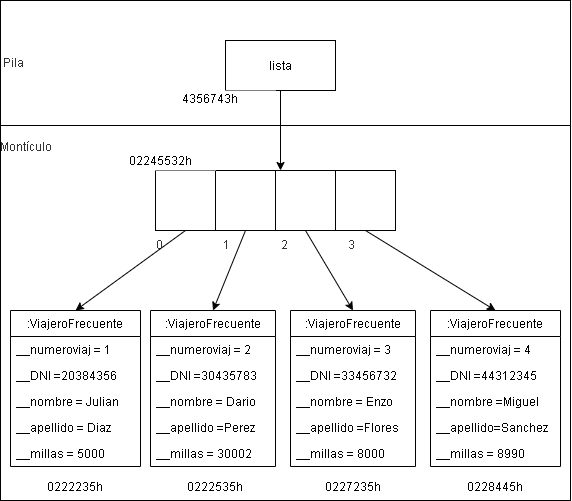

The diagram above was exported from draw.io. Its source (the exported page's mxGraphModel, read from the mxfile embedded in the PNG):
<mxGraphModel dx="829" dy="501" grid="1" gridSize="10" guides="1" tooltips="1" connect="1" arrows="1" fold="1" page="1" pageScale="1" pageWidth="827" pageHeight="1169" math="0" shadow="0">
  <root>
    <mxCell id="WIyWlLk6GJQsqaUBKTNV-0" />
    <mxCell id="WIyWlLk6GJQsqaUBKTNV-1" parent="WIyWlLk6GJQsqaUBKTNV-0" />
    <mxCell id="EM4IJFjpuINYx_XZBOc8-8" value="&lt;br&gt;&lt;br&gt;&lt;br&gt;&lt;br&gt;&amp;nbsp;Pila&lt;br&gt;&lt;br&gt;&lt;br&gt;&lt;br&gt;&lt;br&gt;&lt;br&gt;Montículo&lt;br&gt;&lt;br&gt;&lt;br&gt;&lt;br&gt;&lt;br&gt;&lt;br&gt;&lt;br&gt;&amp;nbsp; &amp;nbsp; &amp;nbsp; &amp;nbsp; &amp;nbsp; &amp;nbsp; &amp;nbsp; &amp;nbsp; &amp;nbsp; &amp;nbsp; &amp;nbsp; &amp;nbsp; &amp;nbsp; &amp;nbsp; &amp;nbsp; &amp;nbsp; &amp;nbsp; &amp;nbsp; &amp;nbsp; &amp;nbsp; &amp;nbsp; &amp;nbsp; &amp;nbsp; &amp;nbsp; &amp;nbsp; &amp;nbsp; 0&amp;nbsp; &amp;nbsp; &amp;nbsp; &amp;nbsp; &amp;nbsp; &amp;nbsp; &amp;nbsp; &amp;nbsp; &amp;nbsp; &amp;nbsp; 1&amp;nbsp; &amp;nbsp; &amp;nbsp; &amp;nbsp; &amp;nbsp; &amp;nbsp; &amp;nbsp; &amp;nbsp; &amp;nbsp;2&amp;nbsp; &amp;nbsp; &amp;nbsp; &amp;nbsp; &amp;nbsp; &amp;nbsp; &amp;nbsp; &amp;nbsp; &amp;nbsp; &amp;nbsp; 3" style="text;html=1;overflow=fill;fillColor=#FFFFFF;strokeColor=#000000;fontColor=#333333;" vertex="1" parent="WIyWlLk6GJQsqaUBKTNV-1">
      <mxGeometry x="30" y="90" width="570" height="500" as="geometry" />
    </mxCell>
    <mxCell id="EM4IJFjpuINYx_XZBOc8-10" value="lista" style="html=1;fillColor=none;" vertex="1" parent="WIyWlLk6GJQsqaUBKTNV-1">
      <mxGeometry x="255" y="130" width="110" height="50" as="geometry" />
    </mxCell>
    <mxCell id="EM4IJFjpuINYx_XZBOc8-12" value="" style="endArrow=none;html=1;entryX=1;entryY=0.25;entryDx=0;entryDy=0;exitX=0;exitY=0.25;exitDx=0;exitDy=0;" edge="1" parent="WIyWlLk6GJQsqaUBKTNV-1" source="EM4IJFjpuINYx_XZBOc8-8" target="EM4IJFjpuINYx_XZBOc8-8">
      <mxGeometry width="50" height="50" relative="1" as="geometry">
        <mxPoint x="40" y="660" as="sourcePoint" />
        <mxPoint x="100" y="600" as="targetPoint" />
      </mxGeometry>
    </mxCell>
    <mxCell id="EM4IJFjpuINYx_XZBOc8-18" value="" style="rounded=0;whiteSpace=wrap;html=1;strokeColor=#000000;fillColor=#FFFFFF;" vertex="1" parent="WIyWlLk6GJQsqaUBKTNV-1">
      <mxGeometry x="185" y="260" width="60" height="60" as="geometry" />
    </mxCell>
    <mxCell id="EM4IJFjpuINYx_XZBOc8-19" value="" style="rounded=0;whiteSpace=wrap;html=1;strokeColor=#000000;fillColor=#FFFFFF;" vertex="1" parent="WIyWlLk6GJQsqaUBKTNV-1">
      <mxGeometry x="245" y="260" width="60" height="60" as="geometry" />
    </mxCell>
    <mxCell id="EM4IJFjpuINYx_XZBOc8-20" value="" style="rounded=0;whiteSpace=wrap;html=1;strokeColor=#000000;fillColor=#FFFFFF;" vertex="1" parent="WIyWlLk6GJQsqaUBKTNV-1">
      <mxGeometry x="305" y="260" width="60" height="60" as="geometry" />
    </mxCell>
    <mxCell id="EM4IJFjpuINYx_XZBOc8-21" value="" style="rounded=0;whiteSpace=wrap;html=1;strokeColor=#000000;fillColor=#FFFFFF;" vertex="1" parent="WIyWlLk6GJQsqaUBKTNV-1">
      <mxGeometry x="365" y="260" width="60" height="60" as="geometry" />
    </mxCell>
    <mxCell id="EM4IJFjpuINYx_XZBOc8-22" value=":ViajeroFrecuente" style="swimlane;fontStyle=0;childLayout=stackLayout;horizontal=1;startSize=26;fillColor=none;horizontalStack=0;resizeParent=1;resizeParentMax=0;resizeLast=0;collapsible=1;marginBottom=0;strokeColor=#000000;" vertex="1" parent="WIyWlLk6GJQsqaUBKTNV-1">
      <mxGeometry x="460" y="400" width="130" height="156" as="geometry" />
    </mxCell>
    <mxCell id="EM4IJFjpuINYx_XZBOc8-23" value="__numeroviaj = 4" style="text;strokeColor=none;fillColor=none;align=left;verticalAlign=top;spacingLeft=4;spacingRight=4;overflow=hidden;rotatable=0;points=[[0,0.5],[1,0.5]];portConstraint=eastwest;" vertex="1" parent="EM4IJFjpuINYx_XZBOc8-22">
      <mxGeometry y="26" width="130" height="26" as="geometry" />
    </mxCell>
    <mxCell id="EM4IJFjpuINYx_XZBOc8-24" value="__DNI =44312345" style="text;strokeColor=none;fillColor=none;align=left;verticalAlign=top;spacingLeft=4;spacingRight=4;overflow=hidden;rotatable=0;points=[[0,0.5],[1,0.5]];portConstraint=eastwest;" vertex="1" parent="EM4IJFjpuINYx_XZBOc8-22">
      <mxGeometry y="52" width="130" height="26" as="geometry" />
    </mxCell>
    <mxCell id="EM4IJFjpuINYx_XZBOc8-25" value="__nombre =Miguel" style="text;strokeColor=none;fillColor=none;align=left;verticalAlign=top;spacingLeft=4;spacingRight=4;overflow=hidden;rotatable=0;points=[[0,0.5],[1,0.5]];portConstraint=eastwest;" vertex="1" parent="EM4IJFjpuINYx_XZBOc8-22">
      <mxGeometry y="78" width="130" height="26" as="geometry" />
    </mxCell>
    <mxCell id="EM4IJFjpuINYx_XZBOc8-26" value="__apellido=Sanchez" style="text;strokeColor=none;fillColor=none;align=left;verticalAlign=top;spacingLeft=4;spacingRight=4;overflow=hidden;rotatable=0;points=[[0,0.5],[1,0.5]];portConstraint=eastwest;" vertex="1" parent="EM4IJFjpuINYx_XZBOc8-22">
      <mxGeometry y="104" width="130" height="26" as="geometry" />
    </mxCell>
    <mxCell id="EM4IJFjpuINYx_XZBOc8-27" value="__millas = 8990" style="text;strokeColor=none;fillColor=none;align=left;verticalAlign=top;spacingLeft=4;spacingRight=4;overflow=hidden;rotatable=0;points=[[0,0.5],[1,0.5]];portConstraint=eastwest;" vertex="1" parent="EM4IJFjpuINYx_XZBOc8-22">
      <mxGeometry y="130" width="130" height="26" as="geometry" />
    </mxCell>
    <mxCell id="EM4IJFjpuINYx_XZBOc8-40" value=":ViajeroFrecuente" style="swimlane;fontStyle=0;childLayout=stackLayout;horizontal=1;startSize=26;fillColor=none;horizontalStack=0;resizeParent=1;resizeParentMax=0;resizeLast=0;collapsible=1;marginBottom=0;strokeColor=#000000;" vertex="1" parent="WIyWlLk6GJQsqaUBKTNV-1">
      <mxGeometry x="40" y="400" width="130" height="156" as="geometry" />
    </mxCell>
    <mxCell id="EM4IJFjpuINYx_XZBOc8-41" value="__numeroviaj = 1" style="text;strokeColor=none;fillColor=none;align=left;verticalAlign=top;spacingLeft=4;spacingRight=4;overflow=hidden;rotatable=0;points=[[0,0.5],[1,0.5]];portConstraint=eastwest;" vertex="1" parent="EM4IJFjpuINYx_XZBOc8-40">
      <mxGeometry y="26" width="130" height="26" as="geometry" />
    </mxCell>
    <mxCell id="EM4IJFjpuINYx_XZBOc8-42" value="__DNI =20384356" style="text;strokeColor=none;fillColor=none;align=left;verticalAlign=top;spacingLeft=4;spacingRight=4;overflow=hidden;rotatable=0;points=[[0,0.5],[1,0.5]];portConstraint=eastwest;" vertex="1" parent="EM4IJFjpuINYx_XZBOc8-40">
      <mxGeometry y="52" width="130" height="26" as="geometry" />
    </mxCell>
    <mxCell id="EM4IJFjpuINYx_XZBOc8-43" value="__nombre = Julian" style="text;strokeColor=none;fillColor=none;align=left;verticalAlign=top;spacingLeft=4;spacingRight=4;overflow=hidden;rotatable=0;points=[[0,0.5],[1,0.5]];portConstraint=eastwest;" vertex="1" parent="EM4IJFjpuINYx_XZBOc8-40">
      <mxGeometry y="78" width="130" height="26" as="geometry" />
    </mxCell>
    <mxCell id="EM4IJFjpuINYx_XZBOc8-44" value="__apellido = Diaz" style="text;strokeColor=none;fillColor=none;align=left;verticalAlign=top;spacingLeft=4;spacingRight=4;overflow=hidden;rotatable=0;points=[[0,0.5],[1,0.5]];portConstraint=eastwest;" vertex="1" parent="EM4IJFjpuINYx_XZBOc8-40">
      <mxGeometry y="104" width="130" height="26" as="geometry" />
    </mxCell>
    <mxCell id="EM4IJFjpuINYx_XZBOc8-45" value="__millas = 5000" style="text;strokeColor=none;fillColor=none;align=left;verticalAlign=top;spacingLeft=4;spacingRight=4;overflow=hidden;rotatable=0;points=[[0,0.5],[1,0.5]];portConstraint=eastwest;" vertex="1" parent="EM4IJFjpuINYx_XZBOc8-40">
      <mxGeometry y="130" width="130" height="26" as="geometry" />
    </mxCell>
    <mxCell id="EM4IJFjpuINYx_XZBOc8-46" value=":ViajeroFrecuente" style="swimlane;fontStyle=0;childLayout=stackLayout;horizontal=1;startSize=26;fillColor=none;horizontalStack=0;resizeParent=1;resizeParentMax=0;resizeLast=0;collapsible=1;marginBottom=0;strokeColor=#000000;" vertex="1" parent="WIyWlLk6GJQsqaUBKTNV-1">
      <mxGeometry x="180" y="400" width="125" height="156" as="geometry" />
    </mxCell>
    <mxCell id="EM4IJFjpuINYx_XZBOc8-47" value="__numeroviaj = 2" style="text;strokeColor=none;fillColor=none;align=left;verticalAlign=top;spacingLeft=4;spacingRight=4;overflow=hidden;rotatable=0;points=[[0,0.5],[1,0.5]];portConstraint=eastwest;" vertex="1" parent="EM4IJFjpuINYx_XZBOc8-46">
      <mxGeometry y="26" width="125" height="26" as="geometry" />
    </mxCell>
    <mxCell id="EM4IJFjpuINYx_XZBOc8-48" value="__DNI =30435783" style="text;strokeColor=none;fillColor=none;align=left;verticalAlign=top;spacingLeft=4;spacingRight=4;overflow=hidden;rotatable=0;points=[[0,0.5],[1,0.5]];portConstraint=eastwest;" vertex="1" parent="EM4IJFjpuINYx_XZBOc8-46">
      <mxGeometry y="52" width="125" height="26" as="geometry" />
    </mxCell>
    <mxCell id="EM4IJFjpuINYx_XZBOc8-49" value="__nombre = Dario" style="text;strokeColor=none;fillColor=none;align=left;verticalAlign=top;spacingLeft=4;spacingRight=4;overflow=hidden;rotatable=0;points=[[0,0.5],[1,0.5]];portConstraint=eastwest;" vertex="1" parent="EM4IJFjpuINYx_XZBOc8-46">
      <mxGeometry y="78" width="125" height="26" as="geometry" />
    </mxCell>
    <mxCell id="EM4IJFjpuINYx_XZBOc8-50" value="__apellido =Perez" style="text;strokeColor=none;fillColor=none;align=left;verticalAlign=top;spacingLeft=4;spacingRight=4;overflow=hidden;rotatable=0;points=[[0,0.5],[1,0.5]];portConstraint=eastwest;" vertex="1" parent="EM4IJFjpuINYx_XZBOc8-46">
      <mxGeometry y="104" width="125" height="26" as="geometry" />
    </mxCell>
    <mxCell id="EM4IJFjpuINYx_XZBOc8-51" value="__millas = 30002" style="text;strokeColor=none;fillColor=none;align=left;verticalAlign=top;spacingLeft=4;spacingRight=4;overflow=hidden;rotatable=0;points=[[0,0.5],[1,0.5]];portConstraint=eastwest;" vertex="1" parent="EM4IJFjpuINYx_XZBOc8-46">
      <mxGeometry y="130" width="125" height="26" as="geometry" />
    </mxCell>
    <mxCell id="EM4IJFjpuINYx_XZBOc8-52" value=":ViajeroFrecuente" style="swimlane;fontStyle=0;childLayout=stackLayout;horizontal=1;startSize=26;fillColor=none;horizontalStack=0;resizeParent=1;resizeParentMax=0;resizeLast=0;collapsible=1;marginBottom=0;strokeColor=#000000;" vertex="1" parent="WIyWlLk6GJQsqaUBKTNV-1">
      <mxGeometry x="320" y="400" width="125" height="156" as="geometry" />
    </mxCell>
    <mxCell id="EM4IJFjpuINYx_XZBOc8-53" value="__numeroviaj = 3" style="text;strokeColor=none;fillColor=none;align=left;verticalAlign=top;spacingLeft=4;spacingRight=4;overflow=hidden;rotatable=0;points=[[0,0.5],[1,0.5]];portConstraint=eastwest;" vertex="1" parent="EM4IJFjpuINYx_XZBOc8-52">
      <mxGeometry y="26" width="125" height="26" as="geometry" />
    </mxCell>
    <mxCell id="EM4IJFjpuINYx_XZBOc8-54" value="__DNI =33456732" style="text;strokeColor=none;fillColor=none;align=left;verticalAlign=top;spacingLeft=4;spacingRight=4;overflow=hidden;rotatable=0;points=[[0,0.5],[1,0.5]];portConstraint=eastwest;" vertex="1" parent="EM4IJFjpuINYx_XZBOc8-52">
      <mxGeometry y="52" width="125" height="26" as="geometry" />
    </mxCell>
    <mxCell id="EM4IJFjpuINYx_XZBOc8-55" value="__nombre = Enzo" style="text;strokeColor=none;fillColor=none;align=left;verticalAlign=top;spacingLeft=4;spacingRight=4;overflow=hidden;rotatable=0;points=[[0,0.5],[1,0.5]];portConstraint=eastwest;" vertex="1" parent="EM4IJFjpuINYx_XZBOc8-52">
      <mxGeometry y="78" width="125" height="26" as="geometry" />
    </mxCell>
    <mxCell id="EM4IJFjpuINYx_XZBOc8-56" value="__apellido =Flores" style="text;strokeColor=none;fillColor=none;align=left;verticalAlign=top;spacingLeft=4;spacingRight=4;overflow=hidden;rotatable=0;points=[[0,0.5],[1,0.5]];portConstraint=eastwest;" vertex="1" parent="EM4IJFjpuINYx_XZBOc8-52">
      <mxGeometry y="104" width="125" height="26" as="geometry" />
    </mxCell>
    <mxCell id="EM4IJFjpuINYx_XZBOc8-57" value="__millas = 8000" style="text;strokeColor=none;fillColor=none;align=left;verticalAlign=top;spacingLeft=4;spacingRight=4;overflow=hidden;rotatable=0;points=[[0,0.5],[1,0.5]];portConstraint=eastwest;" vertex="1" parent="EM4IJFjpuINYx_XZBOc8-52">
      <mxGeometry y="130" width="125" height="26" as="geometry" />
    </mxCell>
    <mxCell id="EM4IJFjpuINYx_XZBOc8-61" value="" style="endArrow=classic;html=1;exitX=0.5;exitY=1;exitDx=0;exitDy=0;" edge="1" parent="WIyWlLk6GJQsqaUBKTNV-1" source="EM4IJFjpuINYx_XZBOc8-10">
      <mxGeometry width="50" height="50" relative="1" as="geometry">
        <mxPoint x="130" y="200" as="sourcePoint" />
        <mxPoint x="310" y="260" as="targetPoint" />
      </mxGeometry>
    </mxCell>
    <mxCell id="EM4IJFjpuINYx_XZBOc8-77" value="" style="endArrow=classic;html=1;entryX=0.5;entryY=0;entryDx=0;entryDy=0;exitX=0.5;exitY=1;exitDx=0;exitDy=0;" edge="1" parent="WIyWlLk6GJQsqaUBKTNV-1" source="EM4IJFjpuINYx_XZBOc8-18" target="EM4IJFjpuINYx_XZBOc8-40">
      <mxGeometry width="50" height="50" relative="1" as="geometry">
        <mxPoint x="80" y="350" as="sourcePoint" />
        <mxPoint x="130" y="300" as="targetPoint" />
      </mxGeometry>
    </mxCell>
    <mxCell id="EM4IJFjpuINYx_XZBOc8-78" value="" style="endArrow=classic;html=1;entryX=0.5;entryY=0;entryDx=0;entryDy=0;exitX=0.5;exitY=1;exitDx=0;exitDy=0;" edge="1" parent="WIyWlLk6GJQsqaUBKTNV-1" source="EM4IJFjpuINYx_XZBOc8-19" target="EM4IJFjpuINYx_XZBOc8-46">
      <mxGeometry width="50" height="50" relative="1" as="geometry">
        <mxPoint x="70" y="350" as="sourcePoint" />
        <mxPoint x="120" y="300" as="targetPoint" />
      </mxGeometry>
    </mxCell>
    <mxCell id="EM4IJFjpuINYx_XZBOc8-79" value="" style="endArrow=classic;html=1;entryX=0.5;entryY=0;entryDx=0;entryDy=0;exitX=0.5;exitY=1;exitDx=0;exitDy=0;" edge="1" parent="WIyWlLk6GJQsqaUBKTNV-1" source="EM4IJFjpuINYx_XZBOc8-20" target="EM4IJFjpuINYx_XZBOc8-52">
      <mxGeometry width="50" height="50" relative="1" as="geometry">
        <mxPoint x="70" y="330" as="sourcePoint" />
        <mxPoint x="120" y="280" as="targetPoint" />
      </mxGeometry>
    </mxCell>
    <mxCell id="EM4IJFjpuINYx_XZBOc8-80" value="" style="endArrow=classic;html=1;exitX=0.5;exitY=1;exitDx=0;exitDy=0;entryX=0.5;entryY=0;entryDx=0;entryDy=0;" edge="1" parent="WIyWlLk6GJQsqaUBKTNV-1" source="EM4IJFjpuINYx_XZBOc8-21" target="EM4IJFjpuINYx_XZBOc8-22">
      <mxGeometry width="50" height="50" relative="1" as="geometry">
        <mxPoint x="50" y="360" as="sourcePoint" />
        <mxPoint x="100" y="310" as="targetPoint" />
      </mxGeometry>
    </mxCell>
    <mxCell id="EM4IJFjpuINYx_XZBOc8-81" value="02245532h" style="rounded=0;whiteSpace=wrap;html=1;strokeColor=none;fillColor=#FFFFFF;" vertex="1" parent="WIyWlLk6GJQsqaUBKTNV-1">
      <mxGeometry x="135" y="240" width="110" height="20" as="geometry" />
    </mxCell>
    <mxCell id="EM4IJFjpuINYx_XZBOc8-82" value="0228445h" style="rounded=0;whiteSpace=wrap;html=1;strokeColor=none;fillColor=#FFFFFF;" vertex="1" parent="WIyWlLk6GJQsqaUBKTNV-1">
      <mxGeometry x="460" y="568" width="130" height="16" as="geometry" />
    </mxCell>
    <mxCell id="EM4IJFjpuINYx_XZBOc8-83" value="0222235h" style="rounded=0;whiteSpace=wrap;html=1;strokeColor=none;fillColor=#FFFFFF;" vertex="1" parent="WIyWlLk6GJQsqaUBKTNV-1">
      <mxGeometry x="40" y="568" width="130" height="16" as="geometry" />
    </mxCell>
    <mxCell id="EM4IJFjpuINYx_XZBOc8-84" value="0227235h" style="rounded=0;whiteSpace=wrap;html=1;strokeColor=none;fillColor=#FFFFFF;" vertex="1" parent="WIyWlLk6GJQsqaUBKTNV-1">
      <mxGeometry x="317.5" y="568" width="130" height="16" as="geometry" />
    </mxCell>
    <mxCell id="EM4IJFjpuINYx_XZBOc8-85" value="0222535h" style="rounded=0;whiteSpace=wrap;html=1;strokeColor=none;fillColor=#FFFFFF;" vertex="1" parent="WIyWlLk6GJQsqaUBKTNV-1">
      <mxGeometry x="180" y="568" width="130" height="16" as="geometry" />
    </mxCell>
    <mxCell id="EM4IJFjpuINYx_XZBOc8-89" value="4356743h" style="rounded=0;whiteSpace=wrap;html=1;strokeColor=none;fillColor=#FFFFFF;" vertex="1" parent="WIyWlLk6GJQsqaUBKTNV-1">
      <mxGeometry x="175" y="180" width="130" height="16" as="geometry" />
    </mxCell>
  </root>
</mxGraphModel>